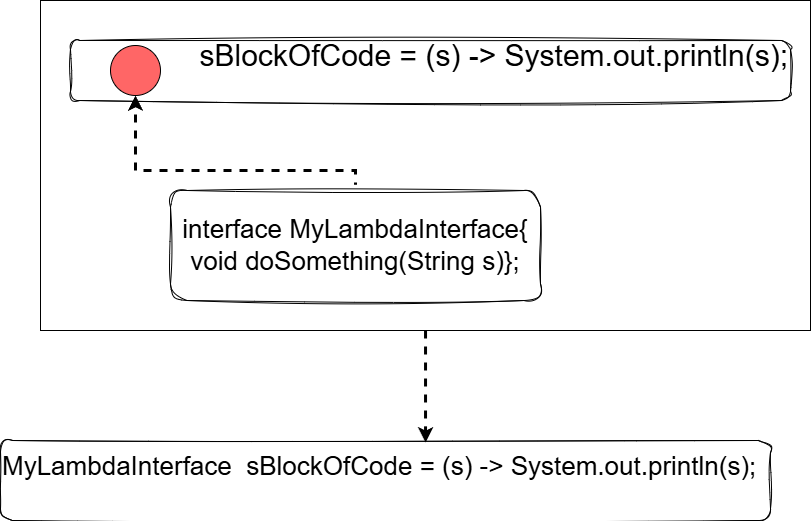

The diagram above was exported from draw.io. Its source (the exported page's mxGraphModel, read from the mxfile embedded in the PNG):
<mxGraphModel dx="1426" dy="-320" grid="1" gridSize="10" guides="1" tooltips="1" connect="1" arrows="1" fold="1" page="1" pageScale="1" pageWidth="827" pageHeight="1169" math="0" shadow="0">
  <root>
    <mxCell id="0" />
    <mxCell id="1" parent="0" />
    <mxCell id="MwL4b-3buNUvDNABAtZR-1" value="&lt;div style=&quot;line-height: 190%;&quot;&gt;&lt;font style=&quot;font-size: 30px;&quot;&gt;&lt;font style=&quot;&quot;&gt;&lt;font style=&quot;&quot;&gt;sBlockOfCode&lt;/font&gt; =&amp;nbsp;(s) -&amp;gt;&lt;/font&gt;&amp;nbsp;System.out.println(s);&lt;/font&gt;&lt;div&gt;&lt;br&gt;&lt;/div&gt;&lt;/div&gt;" style="rounded=1;whiteSpace=wrap;html=1;sketch=1;curveFitting=1;jiggle=2;fontColor=default;align=right;" vertex="1" parent="1">
      <mxGeometry x="70" y="1240" width="720" height="60" as="geometry" />
    </mxCell>
    <mxCell id="MwL4b-3buNUvDNABAtZR-5" style="edgeStyle=orthogonalEdgeStyle;rounded=0;orthogonalLoop=1;jettySize=auto;html=1;entryX=0.5;entryY=1;entryDx=0;entryDy=0;flowAnimation=1;strokeWidth=3;" edge="1" parent="1" source="MwL4b-3buNUvDNABAtZR-2" target="MwL4b-3buNUvDNABAtZR-3">
      <mxGeometry relative="1" as="geometry">
        <Array as="points">
          <mxPoint x="355" y="1370" />
          <mxPoint x="135" y="1370" />
        </Array>
      </mxGeometry>
    </mxCell>
    <mxCell id="MwL4b-3buNUvDNABAtZR-2" value="&lt;font style=&quot;font-size: 26px;&quot;&gt;interface MyLambdaInterface{&lt;/font&gt;&lt;div&gt;&lt;font style=&quot;font-size: 26px;&quot;&gt;void doSomething(String s)};&lt;/font&gt;&lt;/div&gt;" style="rounded=1;whiteSpace=wrap;html=1;sketch=1;curveFitting=1;jiggle=2;" vertex="1" parent="1">
      <mxGeometry x="170" y="1390" width="370" height="110" as="geometry" />
    </mxCell>
    <mxCell id="MwL4b-3buNUvDNABAtZR-3" value="" style="ellipse;whiteSpace=wrap;html=1;aspect=fixed;fillColor=#FF6666;" vertex="1" parent="1">
      <mxGeometry x="110" y="1245" width="50" height="50" as="geometry" />
    </mxCell>
    <mxCell id="MwL4b-3buNUvDNABAtZR-6" value="&lt;div style=&quot;line-height: 190%;&quot;&gt;&lt;font style=&quot;font-size: 26px;&quot;&gt;&lt;font style=&quot;&quot;&gt;&lt;font style=&quot;&quot;&gt;&lt;span style=&quot;background-color: transparent; color: light-dark(rgb(0, 0, 0), rgb(255, 255, 255));&quot;&gt;MyLambdaInterface&amp;nbsp;&amp;nbsp;&lt;/span&gt;sBlockOfCode&lt;/font&gt; =&amp;nbsp;(s) -&amp;gt;&lt;/font&gt;&amp;nbsp;System.out.println(s);&lt;/font&gt;&lt;div&gt;&lt;br&gt;&lt;/div&gt;&lt;/div&gt;" style="rounded=1;whiteSpace=wrap;html=1;sketch=1;curveFitting=1;jiggle=2;fontColor=default;align=left;" vertex="1" parent="1">
      <mxGeometry y="1640" width="770" height="80" as="geometry" />
    </mxCell>
    <mxCell id="MwL4b-3buNUvDNABAtZR-7" value="" style="rounded=0;whiteSpace=wrap;html=1;fillColor=none;" vertex="1" parent="1">
      <mxGeometry x="40" y="1200" width="770" height="330" as="geometry" />
    </mxCell>
    <mxCell id="MwL4b-3buNUvDNABAtZR-10" style="edgeStyle=orthogonalEdgeStyle;rounded=0;orthogonalLoop=1;jettySize=auto;html=1;entryX=0.552;entryY=0.025;entryDx=0;entryDy=0;entryPerimeter=0;strokeWidth=3;flowAnimation=1;" edge="1" parent="1" source="MwL4b-3buNUvDNABAtZR-7" target="MwL4b-3buNUvDNABAtZR-6">
      <mxGeometry relative="1" as="geometry" />
    </mxCell>
  </root>
</mxGraphModel>